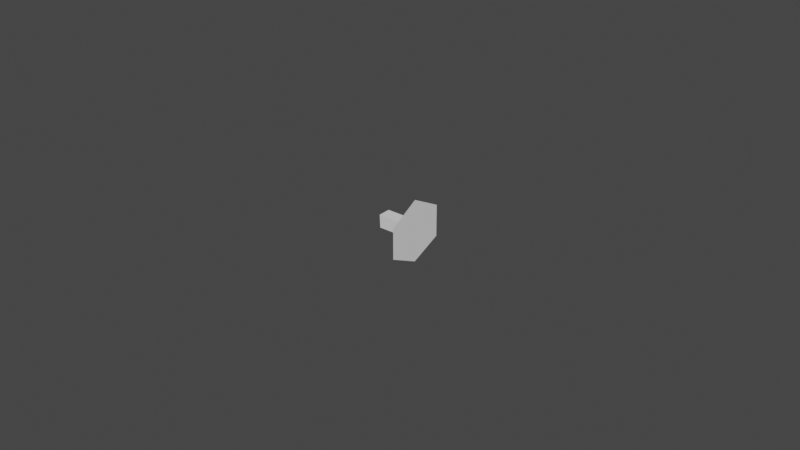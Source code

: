 # Source: generic_switch.blend  (saved by Blender 2.81.16; exported with 4.5.12 LTS)
import bpy
from mathutils import Matrix  # noqa: F401  (used for matrix-valued properties, if any)

bpy.ops.wm.read_factory_settings(use_empty=True)
scene = bpy.context.scene
scene.name = 'Scene'

# ---- collections
col_collection = bpy.data.collections.new('Collection'); scene.collection.children.link(col_collection)

# ---- world
world_world = bpy.data.worlds.new('World'); scene.world = world_world
world_world.use_nodes = True; world_world.node_tree.nodes.clear()
_N = world_world.node_tree.nodes; _L = world_world.node_tree.links
n0 = _N.new('ShaderNodeOutputWorld'); n0.name = 'World Output'; n0.location = (300, 300)
n1 = _N.new('ShaderNodeBackground'); n1.name = 'Background'; n1.location = (10, 300)
n1.inputs[0].default_value = (0.05088, 0.05088, 0.05088, 1.0)
_L.new(n1.outputs[0], n0.inputs[0])
n0.is_active_output = True
world_world.color = (0.05088, 0.05088, 0.05088)
world_world.use_sun_shadow = False
world_world.sun_shadow_jitter_overblur = 0.0

# ---- meshes
me_cube_001 = bpy.data.meshes.new('Cube.001')
me_cube_001.from_pydata([(3.507e-20, -0.0001579, 0.01001), (-1.171e-18, -0.009824, 0.00458), (-1.171e-18, -0.009824, -0.005338), (-2.209e-18, -9.476e-05, -0.01001), (-1.227e-18, 0.01001, -0.005591), (-1.227e-18, 0.01001, 0.004643), (-1.227e-18, 0.01001, 0.004643)], [], [(1, 0, 6, 4, 3, 2)])
me_cube_001.polygons.foreach_set('use_smooth', [True] * 1)
_uv = me_cube_001.uv_layers.new(name='UVMap')
_uv.uv.foreach_set('vector', [0.0, 0.0, 0.0, 0.0, 0.0, 0.0, 0.0, 0.0, 0.0, 0.0, 0.0, 0.0])
_ca = me_cube_001.color_attributes.new('Col', 'BYTE_COLOR', 'CORNER')
_ca.data.foreach_set('color', [1.0, 1.0, 1.0, 1.0, 1.0, 1.0, 1.0, 1.0, 1.0, 1.0, 1.0, 1.0, 1.0, 1.0, 1.0, 1.0, 1.0, 1.0, 1.0, 1.0, 1.0, 1.0, 1.0, 1.0])
me_cube_001.use_remesh_fix_poles = True
me_cube_001.use_remesh_preserve_attributes = False
me_cube_001.use_mirror_vertex_groups = False
me_cube_001.update()
me_cube_001.normals_split_custom_set([tuple(v) for v in zip(*[iter([-1.0, -2.532e-18, 7.454e-17, -1.0, -2.532e-18, 7.454e-17, -1.0, -2.532e-18, 7.454e-17, -1.0, -2.532e-18, 7.454e-17, -1.0, -2.532e-18, 7.454e-17, -1.0, -2.532e-18, 7.454e-17])] * 3)])
me_cube = bpy.data.meshes.new('Cube')
me_cube.from_pydata([(1.43e-18, 0.001753, 0.002466), (5.464e-19, -0.002228, 0.002407), (5.86e-19, -0.00205, -0.001872), (1.43e-18, 0.001753, -0.001931), (-0.01154, 0.001753, 0.002466), (-0.01154, -0.002228, 0.002407), (-0.01154, -0.00205, -0.001872), (-0.01154, 0.001753, -0.001931)], [], [(0, 4, 5, 1), (0, 3, 7, 4), (1, 5, 6, 2), (2, 6, 7, 3), (4, 7, 6, 5)])
_uv = me_cube.uv_layers.new(name='UVMap')
_uv.uv.foreach_set('vector', [0.0, 0.0, 0.0, 0.0, 0.0, 0.0, 0.0, 0.0, 0.0, 0.0, 0.0, 0.0, 0.0, 0.0, 0.0, 0.0, 0.0, 0.0, 0.0, 0.0, 0.0, 0.0, 0.0, 0.0, 0.0, 0.0, 0.0, 0.0, 0.0, 0.0, 0.0, 0.0, 0.0, 0.0, 0.0, 0.0, 0.0, 0.0, 0.0, 0.0])
me_cube.materials.append(None)
me_cube.use_remesh_fix_poles = True
me_cube.use_remesh_preserve_attributes = False
me_cube.use_mirror_vertex_groups = False
me_cube.update()

# ---- objects
ob_cube = bpy.data.objects.new('Cube', me_cube_001)
ob_cube_001 = bpy.data.objects.new('Cube.001', me_cube)

# ---- transforms, parenting, visibility, modifiers, constraints
ob_cube.location = (0.0, 0.0, 0.0)
ob_cube.color = (0.8, 0.8, 0.8, 1.0)
ob_cube.lineart.crease_threshold = 0.0
ob_cube_001.location = (0.0, 0.0, 0.0)
ob_cube_001.lineart.crease_threshold = 0.0

# ---- collection membership
col_collection.objects.link(ob_cube)
col_collection.objects.link(ob_cube_001)

# ---- scene / render settings (as saved in the file)
scene.frame_start = 1; scene.frame_end = 30; scene.frame_set(30)
scene.render.engine = 'BLENDER_EEVEE_NEXT'
scene.cycles.use_denoising = False
scene.cycles.samples = 128
scene.cycles.sampling_pattern = 'TABULATED_SOBOL'
scene.cycles.use_adaptive_sampling = False
scene.cycles.use_light_tree = False
scene.view_settings.view_transform = 'Filmic'
bpy.context.view_layer.update()

# ---- added for rendering (the .blend has no active camera and no usable light): camera, sun
cam_auto = bpy.data.cameras.new('AutoCamera')
cam_auto.lens = 50.0
cam_auto.sensor_width = 36.0
cam_auto.clip_end = 1000.0
ob_auto_camera = bpy.data.objects.new('AutoCamera', cam_auto)
scene.collection.objects.link(ob_auto_camera)
ob_auto_camera.location = (0.179273, -0.221959, 0.148036)
ob_auto_camera.rotation_euler = (1.09748, -7.21219e-08, 0.694738)
scene.camera = ob_auto_camera
light_auto_sun = bpy.data.lights.new('AutoSun', 'SUN')
light_auto_sun.energy = 3.0
light_auto_sun.angle = 0.0523599
ob_auto_sun = bpy.data.objects.new('AutoSun', light_auto_sun)
scene.collection.objects.link(ob_auto_sun)
ob_auto_sun.rotation_euler = (0.872665, 0.174533, 0.523599)
bpy.context.view_layer.update()
